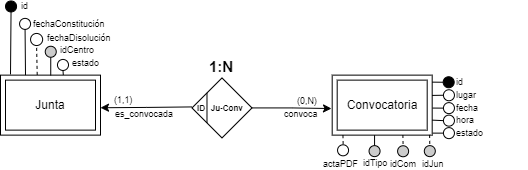

The diagram above was exported from draw.io. Its source (the exported page's mxGraphModel, read from the mxfile embedded in the PNG):
<mxGraphModel dx="2375" dy="697" grid="1" gridSize="10" guides="1" tooltips="1" connect="1" arrows="1" fold="1" page="1" pageScale="1" pageWidth="980" pageHeight="1390" background="none" math="0" shadow="0" extFonts="Permanent Marker^https://fonts.googleapis.com/css?family=Permanent+Marker">
  <root>
    <mxCell id="0" />
    <mxCell id="1" parent="0" />
    <mxCell id="2" style="edgeStyle=orthogonalEdgeStyle;rounded=0;orthogonalLoop=1;jettySize=auto;html=1;exitX=0;exitY=0.5;exitDx=0;exitDy=0;entryX=1.001;entryY=0.545;entryDx=0;entryDy=0;entryPerimeter=0;" edge="1" parent="1">
      <mxGeometry relative="1" as="geometry">
        <mxPoint x="-420.51" y="1571.42" as="sourcePoint" />
        <mxPoint x="-511.99999999999955" y="1572.2400000000002" as="targetPoint" />
      </mxGeometry>
    </mxCell>
    <mxCell id="3" style="edgeStyle=orthogonalEdgeStyle;rounded=0;orthogonalLoop=1;jettySize=auto;html=1;exitX=1;exitY=0.5;exitDx=0;exitDy=0;entryX=-0.007;entryY=0.557;entryDx=0;entryDy=0;entryPerimeter=0;" edge="1" source="4" target="28" parent="1">
      <mxGeometry relative="1" as="geometry">
        <mxPoint x="-260" y="1572" as="targetPoint" />
      </mxGeometry>
    </mxCell>
    <mxCell id="4" value="&lt;span style=&quot;font-size: 8px;&quot;&gt;&amp;nbsp; &amp;nbsp; &amp;nbsp; &amp;nbsp; Ju-Conv&lt;/span&gt;" style="shape=rhombus;perimeter=rhombusPerimeter;whiteSpace=wrap;html=1;align=left;fontStyle=1;fontSize=10;" vertex="1" parent="1">
      <mxGeometry x="-420.51000000000005" y="1542.42" width="60" height="60" as="geometry" />
    </mxCell>
    <mxCell id="5" value="1:N" style="text;html=1;strokeColor=none;fillColor=none;align=center;verticalAlign=middle;whiteSpace=wrap;rounded=0;fontSize=15;fontStyle=1;" vertex="1" parent="1">
      <mxGeometry x="-401.7200000000001" y="1520.54" width="22.43" height="20" as="geometry" />
    </mxCell>
    <mxCell id="6" value="ID" style="text;html=1;strokeColor=none;fillColor=none;align=center;verticalAlign=middle;whiteSpace=wrap;rounded=0;fontSize=8;fontStyle=1;" vertex="1" parent="1">
      <mxGeometry x="-416.9700000000001" y="1562.54" width="12.43" height="20" as="geometry" />
    </mxCell>
    <mxCell id="7" value="" style="endArrow=none;html=1;rounded=0;exitX=0;exitY=0;exitDx=0;exitDy=0;entryX=0;entryY=1;entryDx=0;entryDy=0;" edge="1" parent="1">
      <mxGeometry width="50" height="50" relative="1" as="geometry">
        <mxPoint x="-405.51000000000005" y="1557.42" as="sourcePoint" />
        <mxPoint x="-405.51000000000005" y="1587.42" as="targetPoint" />
      </mxGeometry>
    </mxCell>
    <mxCell id="8" value="(0,N)" style="text;html=1;strokeColor=none;fillColor=none;align=left;verticalAlign=middle;whiteSpace=wrap;rounded=0;fontSize=9;" vertex="1" parent="1">
      <mxGeometry x="-316.8399999999999" y="1562.54" width="22.5" height="6.7" as="geometry" />
    </mxCell>
    <mxCell id="9" value="convoca" style="text;html=1;strokeColor=none;fillColor=none;align=left;verticalAlign=middle;whiteSpace=wrap;rounded=0;fontSize=9;" vertex="1" parent="1">
      <mxGeometry x="-329.5899999999997" y="1573.09" width="50" height="12.5" as="geometry" />
    </mxCell>
    <mxCell id="10" value="(1,1)" style="text;html=1;strokeColor=none;fillColor=none;align=left;verticalAlign=middle;whiteSpace=wrap;rounded=0;fontSize=9;" vertex="1" parent="1">
      <mxGeometry x="-500.19999999999993" y="1561.25" width="22.5" height="6.7" as="geometry" />
    </mxCell>
    <mxCell id="11" value="es_convocada" style="text;html=1;strokeColor=none;fillColor=none;align=left;verticalAlign=middle;whiteSpace=wrap;rounded=0;fontSize=9;" vertex="1" parent="1">
      <mxGeometry x="-498.52999999999975" y="1573.09" width="50" height="12.5" as="geometry" />
    </mxCell>
    <mxCell id="12" value="Junta" style="shape=ext;margin=3;double=1;whiteSpace=wrap;html=1;align=center;" vertex="1" parent="1">
      <mxGeometry x="-612" y="1539.63" width="100" height="60" as="geometry" />
    </mxCell>
    <mxCell id="13" value="id" style="text;html=1;strokeColor=none;fillColor=none;align=left;verticalAlign=middle;whiteSpace=wrap;rounded=0;fontSize=9;" vertex="1" parent="1">
      <mxGeometry x="-592.9300000000001" y="1466.5700000000002" width="16.36" height="9.38" as="geometry" />
    </mxCell>
    <mxCell id="14" value="" style="endArrow=none;html=1;rounded=0;fontSize=10;entryX=0.1;entryY=-0.012;entryDx=0;entryDy=0;entryPerimeter=0;exitX=0.5;exitY=1;exitDx=0;exitDy=0;" edge="1" source="15" target="12" parent="1">
      <mxGeometry width="50" height="50" relative="1" as="geometry">
        <mxPoint x="-602.76" y="1448.01" as="sourcePoint" />
        <mxPoint x="-602.59" y="1504.51" as="targetPoint" />
      </mxGeometry>
    </mxCell>
    <mxCell id="15" value="" style="ellipse;whiteSpace=wrap;html=1;aspect=fixed;fillColor=#000000;strokeColor=#000000;fontColor=#000000;" vertex="1" parent="1">
      <mxGeometry x="-606.96" y="1465.45" width="11" height="11" as="geometry" />
    </mxCell>
    <mxCell id="16" value="fechaConstitución" style="text;html=1;strokeColor=none;fillColor=none;align=left;verticalAlign=middle;whiteSpace=wrap;rounded=0;fontSize=9;" vertex="1" parent="1">
      <mxGeometry x="-581" y="1482.8899999999999" width="65" height="12.5" as="geometry" />
    </mxCell>
    <mxCell id="17" value="" style="ellipse;whiteSpace=wrap;html=1;aspect=fixed;fillColor=#FFFFFF;strokeColor=#000000;fontColor=#000000;" vertex="1" parent="1">
      <mxGeometry x="-592.9300000000001" y="1482.89" width="11" height="11" as="geometry" />
    </mxCell>
    <mxCell id="18" value="" style="ellipse;whiteSpace=wrap;html=1;aspect=fixed;fillColor=#FFFFFF;strokeColor=#000000;fontColor=#000000;" vertex="1" parent="1">
      <mxGeometry x="-581.9300000000001" y="1497.96" width="12.05" height="12.05" as="geometry" />
    </mxCell>
    <mxCell id="19" value="fechaDisolución" style="text;html=1;strokeColor=none;fillColor=none;align=left;verticalAlign=middle;whiteSpace=wrap;rounded=0;fontSize=9;" vertex="1" parent="1">
      <mxGeometry x="-567.1800000000001" y="1496.96" width="45.06" height="12.5" as="geometry" />
    </mxCell>
    <mxCell id="20" value="" style="endArrow=none;html=1;rounded=0;entryX=0.5;entryY=1;entryDx=0;entryDy=0;exitX=0.25;exitY=0;exitDx=0;exitDy=0;" edge="1" source="12" target="17" parent="1">
      <mxGeometry width="50" height="50" relative="1" as="geometry">
        <mxPoint x="-586.9999999999998" y="1503.6299999999999" as="sourcePoint" />
        <mxPoint x="-576.54" y="1469.69" as="targetPoint" />
      </mxGeometry>
    </mxCell>
    <mxCell id="21" value="" style="endArrow=none;html=1;rounded=0;entryX=0.5;entryY=1;entryDx=0;entryDy=0;exitX=0.367;exitY=-0.004;exitDx=0;exitDy=0;exitPerimeter=0;dashed=1;" edge="1" source="12" target="18" parent="1">
      <mxGeometry width="50" height="50" relative="1" as="geometry">
        <mxPoint x="-574.76" y="1533.01" as="sourcePoint" />
        <mxPoint x="-518.1200000000003" y="1478.6499999999996" as="targetPoint" />
      </mxGeometry>
    </mxCell>
    <mxCell id="22" value="idCentro" style="text;html=1;strokeColor=none;fillColor=none;align=left;verticalAlign=middle;whiteSpace=wrap;rounded=0;fontSize=9;" vertex="1" parent="1">
      <mxGeometry x="-554.2500000000001" y="1508.45" width="75" height="12.5" as="geometry" />
    </mxCell>
    <mxCell id="23" value="" style="endArrow=none;html=1;rounded=0;fontSize=10;entryX=0.5;entryY=0;entryDx=0;entryDy=0;exitX=0.5;exitY=1;exitDx=0;exitDy=0;" edge="1" source="24" parent="1">
      <mxGeometry width="50" height="50" relative="1" as="geometry">
        <mxPoint x="-521.75" y="1439.51" as="sourcePoint" />
        <mxPoint x="-561.76" y="1540.01" as="targetPoint" />
      </mxGeometry>
    </mxCell>
    <mxCell id="24" value="" style="ellipse;whiteSpace=wrap;html=1;aspect=fixed;fillColor=#CCCCCC;strokeColor=#000000;fontColor=#000000;" vertex="1" parent="1">
      <mxGeometry x="-567.2499999999998" y="1510.76" width="11" height="11" as="geometry" />
    </mxCell>
    <mxCell id="25" value="estado" style="text;html=1;strokeColor=none;fillColor=none;align=left;verticalAlign=middle;whiteSpace=wrap;rounded=0;fontSize=9;" vertex="1" parent="1">
      <mxGeometry x="-542.0100000000001" y="1521.64" width="75" height="12.5" as="geometry" />
    </mxCell>
    <mxCell id="26" value="" style="endArrow=none;html=1;rounded=0;fontSize=10;entryX=0.628;entryY=-0.001;entryDx=0;entryDy=0;exitX=0.5;exitY=1;exitDx=0;exitDy=0;entryPerimeter=0;" edge="1" source="27" target="12" parent="1">
      <mxGeometry width="50" height="50" relative="1" as="geometry">
        <mxPoint x="-509.51" y="1452.7" as="sourcePoint" />
        <mxPoint x="-549.52" y="1553.2" as="targetPoint" />
      </mxGeometry>
    </mxCell>
    <mxCell id="27" value="" style="ellipse;whiteSpace=wrap;html=1;aspect=fixed;fillColor=#FFFFFF;strokeColor=#000000;fontColor=#000000;" vertex="1" parent="1">
      <mxGeometry x="-555.0099999999998" y="1523.95" width="11" height="11" as="geometry" />
    </mxCell>
    <mxCell id="28" value="Convocatoria" style="shape=ext;margin=3;double=1;whiteSpace=wrap;html=1;align=center;" vertex="1" parent="1">
      <mxGeometry x="-280.3099999999996" y="1539.6299999999999" width="100" height="60" as="geometry" />
    </mxCell>
    <mxCell id="29" value="lugar" style="text;html=1;strokeColor=none;fillColor=none;align=left;verticalAlign=middle;whiteSpace=wrap;rounded=0;fontSize=9;" vertex="1" parent="1">
      <mxGeometry x="-158.0599999999996" y="1554.6299999999999" width="65" height="10" as="geometry" />
    </mxCell>
    <mxCell id="30" value="id" style="text;html=1;strokeColor=none;fillColor=none;align=left;verticalAlign=middle;whiteSpace=wrap;rounded=0;fontSize=9;" vertex="1" parent="1">
      <mxGeometry x="-158.0599999999996" y="1542.2500000000002" width="73" height="9.38" as="geometry" />
    </mxCell>
    <mxCell id="31" value="" style="endArrow=none;html=1;rounded=0;fontSize=10;exitX=0;exitY=0.5;exitDx=0;exitDy=0;entryX=0.998;entryY=0.338;entryDx=0;entryDy=0;entryPerimeter=0;" edge="1" source="37" target="28" parent="1">
      <mxGeometry width="50" height="50" relative="1" as="geometry">
        <mxPoint x="-190.3099999999996" y="1503.3799999999999" as="sourcePoint" />
        <mxPoint x="-180.3099999999996" y="1561.6300000000003" as="targetPoint" />
      </mxGeometry>
    </mxCell>
    <mxCell id="32" value="" style="endArrow=none;html=1;rounded=0;fontSize=10;entryX=1;entryY=0.25;entryDx=0;entryDy=0;exitX=0;exitY=0.5;exitDx=0;exitDy=0;" edge="1" source="35" parent="1">
      <mxGeometry width="50" height="50" relative="1" as="geometry">
        <mxPoint x="-190.3099999999996" y="1466.63" as="sourcePoint" />
        <mxPoint x="-180.3099999999996" y="1546.6300000000003" as="targetPoint" />
      </mxGeometry>
    </mxCell>
    <mxCell id="33" value="fecha" style="text;html=1;strokeColor=none;fillColor=none;align=left;verticalAlign=middle;whiteSpace=wrap;rounded=0;fontSize=9;" vertex="1" parent="1">
      <mxGeometry x="-158.31999999999982" y="1566.6299999999999" width="65" height="12.5" as="geometry" />
    </mxCell>
    <mxCell id="34" value="" style="endArrow=none;html=1;rounded=0;entryX=0;entryY=0.5;entryDx=0;entryDy=0;exitX=1.002;exitY=0.549;exitDx=0;exitDy=0;exitPerimeter=0;" edge="1" source="28" target="36" parent="1">
      <mxGeometry width="50" height="50" relative="1" as="geometry">
        <mxPoint x="-180.3099999999996" y="1576.6300000000003" as="sourcePoint" />
        <mxPoint x="-190.3099999999996" y="1515.8799999999999" as="targetPoint" />
      </mxGeometry>
    </mxCell>
    <mxCell id="35" value="" style="ellipse;whiteSpace=wrap;html=1;aspect=fixed;fillColor=#000000;strokeColor=#000000;fontColor=#000000;" vertex="1" parent="1">
      <mxGeometry x="-169.31999999999982" y="1541.2500000000002" width="11" height="11" as="geometry" />
    </mxCell>
    <mxCell id="36" value="" style="ellipse;whiteSpace=wrap;html=1;aspect=fixed;fillColor=#FFFFFF;strokeColor=#000000;fontColor=#000000;" vertex="1" parent="1">
      <mxGeometry x="-169.0599999999996" y="1567.1299999999999" width="11" height="11" as="geometry" />
    </mxCell>
    <mxCell id="37" value="" style="ellipse;whiteSpace=wrap;html=1;aspect=fixed;fillColor=#FFFFFF;strokeColor=#000000;fontColor=#000000;" vertex="1" parent="1">
      <mxGeometry x="-169.0599999999996" y="1554.2500000000002" width="11" height="11" as="geometry" />
    </mxCell>
    <mxCell id="38" value="" style="endArrow=none;html=1;rounded=0;entryX=0;entryY=0.5;entryDx=0;entryDy=0;exitX=1;exitY=0.75;exitDx=0;exitDy=0;" edge="1" source="28" target="39" parent="1">
      <mxGeometry width="50" height="50" relative="1" as="geometry">
        <mxPoint x="-180.3099999999996" y="1591.1299999999999" as="sourcePoint" />
        <mxPoint x="-190.3099999999996" y="1530.3799999999999" as="targetPoint" />
      </mxGeometry>
    </mxCell>
    <mxCell id="39" value="" style="ellipse;whiteSpace=wrap;html=1;aspect=fixed;fillColor=#FFFFFF;strokeColor=#000000;fontColor=#000000;" vertex="1" parent="1">
      <mxGeometry x="-169.0599999999996" y="1579.6299999999999" width="11" height="11" as="geometry" />
    </mxCell>
    <mxCell id="40" value="hora" style="text;html=1;strokeColor=none;fillColor=none;align=left;verticalAlign=middle;whiteSpace=wrap;rounded=0;fontSize=9;" vertex="1" parent="1">
      <mxGeometry x="-158.06000000000006" y="1579.1299999999999" width="65" height="12.5" as="geometry" />
    </mxCell>
    <mxCell id="41" value="" style="endArrow=none;html=1;rounded=0;entryX=0.5;entryY=0;entryDx=0;entryDy=0;exitX=0.797;exitY=0.998;exitDx=0;exitDy=0;exitPerimeter=0;dashed=1;" edge="1" parent="1">
      <mxGeometry width="50" height="50" relative="1" as="geometry">
        <mxPoint x="-209.6099999999998" y="1599.5100000000004" as="sourcePoint" />
        <mxPoint x="-209.39999999999975" y="1610.2500000000002" as="targetPoint" />
      </mxGeometry>
    </mxCell>
    <mxCell id="42" value="" style="ellipse;whiteSpace=wrap;html=1;aspect=fixed;fillColor=#CCCCCC;strokeColor=#000000;fontColor=#000000;" vertex="1" parent="1">
      <mxGeometry x="-214.89999999999975" y="1610.2500000000002" width="11" height="11" as="geometry" />
    </mxCell>
    <mxCell id="43" value="idCom" style="text;html=1;strokeColor=none;fillColor=none;align=left;verticalAlign=middle;whiteSpace=wrap;rounded=0;fontSize=9;" vertex="1" parent="1">
      <mxGeometry x="-223.6899999999997" y="1622.2500000000002" width="30.25" height="12.5" as="geometry" />
    </mxCell>
    <mxCell id="44" style="edgeStyle=none;rounded=0;orthogonalLoop=1;jettySize=auto;html=1;exitX=0.5;exitY=0;exitDx=0;exitDy=0;endArrow=none;endFill=0;entryX=0.75;entryY=1;entryDx=0;entryDy=0;" edge="1" source="45" parent="1">
      <mxGeometry relative="1" as="geometry">
        <mxPoint x="-237.9399999999997" y="1599.6299999999999" as="targetPoint" />
      </mxGeometry>
    </mxCell>
    <mxCell id="45" value="" style="ellipse;whiteSpace=wrap;html=1;aspect=fixed;fillColor=#CCCCCC;strokeColor=#000000;fontColor=#000000;" vertex="1" parent="1">
      <mxGeometry x="-243.4399999999997" y="1610.1299999999999" width="11" height="11" as="geometry" />
    </mxCell>
    <mxCell id="46" value="idTipo" style="text;html=1;strokeColor=none;fillColor=none;align=left;verticalAlign=middle;whiteSpace=wrap;rounded=0;fontSize=9;" vertex="1" parent="1">
      <mxGeometry x="-250.6899999999997" y="1623.2500000000002" width="22.74" height="8.75" as="geometry" />
    </mxCell>
    <mxCell id="47" value="" style="endArrow=none;html=1;rounded=0;entryX=0.5;entryY=0;entryDx=0;entryDy=0;exitX=0.797;exitY=0.998;exitDx=0;exitDy=0;exitPerimeter=0;dashed=1;" edge="1" parent="1">
      <mxGeometry width="50" height="50" relative="1" as="geometry">
        <mxPoint x="-182.89999999999975" y="1599.39" as="sourcePoint" />
        <mxPoint x="-182.6899999999997" y="1610.1299999999999" as="targetPoint" />
      </mxGeometry>
    </mxCell>
    <mxCell id="48" value="" style="ellipse;whiteSpace=wrap;html=1;aspect=fixed;fillColor=#CCCCCC;strokeColor=#000000;fontColor=#000000;" vertex="1" parent="1">
      <mxGeometry x="-188.1899999999997" y="1610.1299999999999" width="11" height="11" as="geometry" />
    </mxCell>
    <mxCell id="49" value="idJun" style="text;html=1;strokeColor=none;fillColor=none;align=left;verticalAlign=middle;whiteSpace=wrap;rounded=0;fontSize=9;" vertex="1" parent="1">
      <mxGeometry x="-192.4399999999997" y="1622.2500000000002" width="30.25" height="12.5" as="geometry" />
    </mxCell>
    <mxCell id="50" value="" style="ellipse;whiteSpace=wrap;html=1;aspect=fixed;fillColor=#FFFFFF;strokeColor=#000000;fontColor=#000000;" vertex="1" parent="1">
      <mxGeometry x="-274.9399999999997" y="1609.31" width="11" height="11" as="geometry" />
    </mxCell>
    <mxCell id="51" value="actaPDF" style="text;html=1;strokeColor=none;fillColor=none;align=left;verticalAlign=middle;whiteSpace=wrap;rounded=0;fontSize=9;" vertex="1" parent="1">
      <mxGeometry x="-291.18999999999994" y="1622.2500000000002" width="33.33" height="12.5" as="geometry" />
    </mxCell>
    <mxCell id="52" value="" style="endArrow=none;html=1;rounded=0;entryX=0;entryY=0.5;entryDx=0;entryDy=0;exitX=1;exitY=0.75;exitDx=0;exitDy=0;" edge="1" target="53" parent="1">
      <mxGeometry width="50" height="50" relative="1" as="geometry">
        <mxPoint x="-179.8599999999998" y="1597.6200000000001" as="sourcePoint" />
        <mxPoint x="-190.3099999999996" y="1542.8799999999999" as="targetPoint" />
      </mxGeometry>
    </mxCell>
    <mxCell id="53" value="" style="ellipse;whiteSpace=wrap;html=1;aspect=fixed;fillColor=#FFFFFF;strokeColor=#000000;fontColor=#000000;" vertex="1" parent="1">
      <mxGeometry x="-169.0599999999996" y="1592.1299999999999" width="11" height="11" as="geometry" />
    </mxCell>
    <mxCell id="54" value="estado" style="text;html=1;strokeColor=none;fillColor=none;align=left;verticalAlign=middle;whiteSpace=wrap;rounded=0;fontSize=9;" vertex="1" parent="1">
      <mxGeometry x="-158.06000000000006" y="1591.6299999999999" width="65" height="12.5" as="geometry" />
    </mxCell>
    <mxCell id="55" value="" style="endArrow=none;html=1;rounded=0;entryX=0.5;entryY=0;entryDx=0;entryDy=0;exitX=0.797;exitY=0.998;exitDx=0;exitDy=0;exitPerimeter=0;dashed=1;" edge="1" parent="1">
      <mxGeometry width="50" height="50" relative="1" as="geometry">
        <mxPoint x="-269.53999999999985" y="1599.6300000000006" as="sourcePoint" />
        <mxPoint x="-269.3299999999998" y="1610.3700000000003" as="targetPoint" />
      </mxGeometry>
    </mxCell>
  </root>
</mxGraphModel>